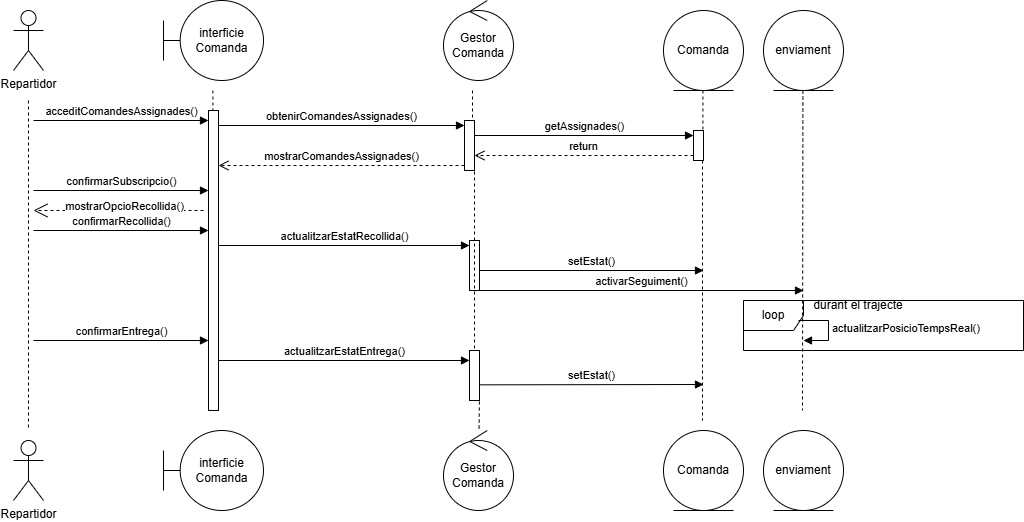

The diagram above was exported from draw.io. Its source (the exported page's mxGraphModel, read from the mxfile embedded in the PNG):
<mxGraphModel dx="374" dy="604" grid="1" gridSize="10" guides="1" tooltips="1" connect="1" arrows="1" fold="1" page="1" pageScale="1" pageWidth="827" pageHeight="1169" math="0" shadow="0">
  <root>
    <mxCell id="0" />
    <mxCell id="1" parent="0" />
    <mxCell id="9Rg-rdTK7GkZ2NTJodrl-3" parent="1" style="shape=umlActor;verticalLabelPosition=bottom;verticalAlign=top;html=1;" value="Repartidor" vertex="1">
      <mxGeometry height="60" width="30" x="950" y="60" as="geometry" />
    </mxCell>
    <mxCell id="9Rg-rdTK7GkZ2NTJodrl-4" parent="1" style="shape=umlActor;verticalLabelPosition=bottom;verticalAlign=top;html=1;" value="Repartidor" vertex="1">
      <mxGeometry height="60" width="30" x="950" y="490" as="geometry" />
    </mxCell>
    <mxCell id="9Rg-rdTK7GkZ2NTJodrl-5" parent="1" style="shape=umlBoundary;whiteSpace=wrap;html=1;" value="interficie&lt;div&gt;Comanda&lt;/div&gt;" vertex="1">
      <mxGeometry height="80" width="100" x="1100" y="50" as="geometry" />
    </mxCell>
    <mxCell id="9Rg-rdTK7GkZ2NTJodrl-6" parent="1" style="shape=umlBoundary;whiteSpace=wrap;html=1;" value="interficie&lt;div&gt;Comanda&lt;/div&gt;" vertex="1">
      <mxGeometry height="80" width="100" x="1100" y="480" as="geometry" />
    </mxCell>
    <mxCell id="9Rg-rdTK7GkZ2NTJodrl-7" parent="1" style="ellipse;shape=umlControl;whiteSpace=wrap;html=1;" value="Gestor&lt;div&gt;Comanda&lt;/div&gt;" vertex="1">
      <mxGeometry height="80" width="70" x="1380" y="50" as="geometry" />
    </mxCell>
    <mxCell id="9Rg-rdTK7GkZ2NTJodrl-8" parent="1" style="ellipse;shape=umlControl;whiteSpace=wrap;html=1;" value="Gestor&lt;div&gt;Comanda&lt;/div&gt;" vertex="1">
      <mxGeometry height="80" width="70" x="1380" y="480" as="geometry" />
    </mxCell>
    <mxCell id="9Rg-rdTK7GkZ2NTJodrl-9" parent="1" style="ellipse;shape=umlEntity;whiteSpace=wrap;html=1;" value="Comanda" vertex="1">
      <mxGeometry height="80" width="80" x="1600" y="60" as="geometry" />
    </mxCell>
    <mxCell id="9Rg-rdTK7GkZ2NTJodrl-10" parent="1" style="ellipse;shape=umlEntity;whiteSpace=wrap;html=1;" value="Comanda" vertex="1">
      <mxGeometry height="80" width="80" x="1600" y="480" as="geometry" />
    </mxCell>
    <mxCell id="9Rg-rdTK7GkZ2NTJodrl-11" edge="1" parent="1" style="edgeStyle=none;rounded=0;orthogonalLoop=1;jettySize=auto;html=1;endArrow=none;endFill=0;dashed=1;">
      <mxGeometry relative="1" as="geometry">
        <mxPoint x="965" y="150" as="sourcePoint" />
        <mxPoint x="965" y="480" as="targetPoint" />
      </mxGeometry>
    </mxCell>
    <mxCell id="9Rg-rdTK7GkZ2NTJodrl-12" edge="1" parent="1" source="9Rg-rdTK7GkZ2NTJodrl-16" style="edgeStyle=none;rounded=0;orthogonalLoop=1;jettySize=auto;html=1;endArrow=none;endFill=0;dashed=1;">
      <mxGeometry relative="1" as="geometry">
        <mxPoint x="1149.4099999999999" y="140" as="sourcePoint" />
        <mxPoint x="1149.4099999999999" y="460" as="targetPoint" />
      </mxGeometry>
    </mxCell>
    <mxCell id="9Rg-rdTK7GkZ2NTJodrl-13" edge="1" parent="1" style="edgeStyle=none;rounded=0;orthogonalLoop=1;jettySize=auto;html=1;endArrow=none;endFill=0;dashed=1;">
      <mxGeometry relative="1" as="geometry">
        <mxPoint x="1409" y="460" as="sourcePoint" />
        <mxPoint x="1409" y="460" as="targetPoint" />
      </mxGeometry>
    </mxCell>
    <mxCell id="9Rg-rdTK7GkZ2NTJodrl-15" edge="1" parent="1" style="edgeStyle=none;rounded=0;orthogonalLoop=1;jettySize=auto;html=1;endArrow=none;endFill=0;dashed=1;" target="9Rg-rdTK7GkZ2NTJodrl-16" value="">
      <mxGeometry relative="1" as="geometry">
        <mxPoint x="1149.4099999999999" y="140" as="sourcePoint" />
        <mxPoint x="1149.4099999999999" y="460" as="targetPoint" />
      </mxGeometry>
    </mxCell>
    <mxCell id="9Rg-rdTK7GkZ2NTJodrl-16" parent="1" style="html=1;points=[[0,0,0,0,5],[0,1,0,0,-5],[1,0,0,0,5],[1,1,0,0,-5]];perimeter=orthogonalPerimeter;outlineConnect=0;targetShapes=umlLifeline;portConstraint=eastwest;newEdgeStyle={&quot;curved&quot;:0,&quot;rounded&quot;:0};" value="" vertex="1">
      <mxGeometry height="300" width="10" x="1145" y="160" as="geometry" />
    </mxCell>
    <mxCell id="9Rg-rdTK7GkZ2NTJodrl-17" edge="1" parent="1" style="edgeStyle=none;rounded=0;orthogonalLoop=1;jettySize=auto;html=1;endArrow=none;endFill=0;dashed=1;" value="">
      <mxGeometry relative="1" as="geometry">
        <mxPoint x="1409" y="140" as="sourcePoint" />
        <mxPoint x="1409" y="180" as="targetPoint" />
      </mxGeometry>
    </mxCell>
    <mxCell id="9Rg-rdTK7GkZ2NTJodrl-18" edge="1" parent="1" source="9Rg-rdTK7GkZ2NTJodrl-55" style="edgeStyle=none;rounded=0;orthogonalLoop=1;jettySize=auto;html=1;endArrow=none;endFill=0;dashed=1;exitX=1;exitY=1;exitDx=0;exitDy=-5;exitPerimeter=0;" target="9Rg-rdTK7GkZ2NTJodrl-8" value="">
      <mxGeometry relative="1" as="geometry">
        <mxPoint x="1410" y="260" as="sourcePoint" />
        <mxPoint x="1410" y="320" as="targetPoint" />
      </mxGeometry>
    </mxCell>
    <mxCell id="9Rg-rdTK7GkZ2NTJodrl-19" parent="1" style="shape=umlFrame;whiteSpace=wrap;html=1;pointerEvents=0;" value="loop" vertex="1">
      <mxGeometry height="50" width="280" x="1680" y="350" as="geometry" />
    </mxCell>
    <mxCell id="9Rg-rdTK7GkZ2NTJodrl-20" edge="1" parent="1" source="9Rg-rdTK7GkZ2NTJodrl-34" style="edgeStyle=none;rounded=0;orthogonalLoop=1;jettySize=auto;html=1;endArrow=none;endFill=0;dashed=1;" value="">
      <mxGeometry relative="1" as="geometry">
        <mxPoint x="1639.41" y="140" as="sourcePoint" />
        <mxPoint x="1639" y="470" as="targetPoint" />
      </mxGeometry>
    </mxCell>
    <mxCell id="9Rg-rdTK7GkZ2NTJodrl-21" parent="1" style="html=1;points=[[0,0,0,0,5],[0,1,0,0,-5],[1,0,0,0,5],[1,1,0,0,-5]];perimeter=orthogonalPerimeter;outlineConnect=0;targetShapes=umlLifeline;portConstraint=eastwest;newEdgeStyle={&quot;curved&quot;:0,&quot;rounded&quot;:0};" value="" vertex="1">
      <mxGeometry height="50" width="10" x="1406" y="290" as="geometry" />
    </mxCell>
    <mxCell id="9Rg-rdTK7GkZ2NTJodrl-22" edge="1" parent="1" source="9Rg-rdTK7GkZ2NTJodrl-16" style="html=1;verticalAlign=bottom;endArrow=block;curved=0;rounded=0;entryX=0;entryY=0;entryDx=0;entryDy=5;" target="9Rg-rdTK7GkZ2NTJodrl-21" value="actualitzarEstatRecollida()">
      <mxGeometry relative="1" as="geometry">
        <mxPoint x="1336" y="325" as="sourcePoint" />
      </mxGeometry>
    </mxCell>
    <mxCell id="9Rg-rdTK7GkZ2NTJodrl-25" edge="1" parent="1" style="html=1;verticalAlign=bottom;endArrow=block;curved=0;rounded=0;" value="setEstat()">
      <mxGeometry relative="1" as="geometry">
        <mxPoint x="1416" y="320" as="sourcePoint" />
        <mxPoint x="1640" y="320" as="targetPoint" />
      </mxGeometry>
    </mxCell>
    <mxCell id="9Rg-rdTK7GkZ2NTJodrl-31" parent="1" style="html=1;points=[[0,0,0,0,5],[0,1,0,0,-5],[1,0,0,0,5],[1,1,0,0,-5]];perimeter=orthogonalPerimeter;outlineConnect=0;targetShapes=umlLifeline;portConstraint=eastwest;newEdgeStyle={&quot;curved&quot;:0,&quot;rounded&quot;:0};" value="" vertex="1">
      <mxGeometry height="50" width="10" x="1401" y="170" as="geometry" />
    </mxCell>
    <mxCell id="9Rg-rdTK7GkZ2NTJodrl-32" edge="1" parent="1" source="9Rg-rdTK7GkZ2NTJodrl-16" style="html=1;verticalAlign=bottom;endArrow=block;curved=0;rounded=0;entryX=0;entryY=0;entryDx=0;entryDy=5;" target="9Rg-rdTK7GkZ2NTJodrl-31" value="obtenirComandesAssignades()">
      <mxGeometry relative="1" as="geometry">
        <mxPoint x="1331" y="205" as="sourcePoint" />
      </mxGeometry>
    </mxCell>
    <mxCell id="9Rg-rdTK7GkZ2NTJodrl-33" edge="1" parent="1" source="9Rg-rdTK7GkZ2NTJodrl-31" style="html=1;verticalAlign=bottom;endArrow=open;dashed=1;endSize=8;curved=0;rounded=0;exitX=0;exitY=1;exitDx=0;exitDy=-5;" target="9Rg-rdTK7GkZ2NTJodrl-16" value="mostrarComandesAssignades()">
      <mxGeometry relative="1" as="geometry">
        <mxPoint x="1331" y="275" as="targetPoint" />
      </mxGeometry>
    </mxCell>
    <mxCell id="9Rg-rdTK7GkZ2NTJodrl-35" edge="1" parent="1" source="9Rg-rdTK7GkZ2NTJodrl-31" style="html=1;verticalAlign=bottom;endArrow=block;curved=0;rounded=0;entryX=0;entryY=0;entryDx=0;entryDy=5;" target="9Rg-rdTK7GkZ2NTJodrl-34" value="getAssignades()">
      <mxGeometry relative="1" as="geometry">
        <mxPoint x="1560" y="185" as="sourcePoint" />
      </mxGeometry>
    </mxCell>
    <mxCell id="9Rg-rdTK7GkZ2NTJodrl-36" edge="1" parent="1" source="9Rg-rdTK7GkZ2NTJodrl-34" style="html=1;verticalAlign=bottom;endArrow=open;dashed=1;endSize=8;curved=0;rounded=0;exitX=0;exitY=1;exitDx=0;exitDy=-5;" target="9Rg-rdTK7GkZ2NTJodrl-31" value="return">
      <mxGeometry relative="1" as="geometry">
        <mxPoint x="1560" y="255" as="targetPoint" />
      </mxGeometry>
    </mxCell>
    <mxCell id="9Rg-rdTK7GkZ2NTJodrl-37" edge="1" parent="1" style="html=1;verticalAlign=bottom;endArrow=block;curved=0;rounded=0;entryX=0;entryY=0;entryDx=0;entryDy=5;" value="acceditComandesAssignades()">
      <mxGeometry relative="1" as="geometry">
        <mxPoint x="970" y="170" as="sourcePoint" />
        <mxPoint x="1145" y="170" as="targetPoint" />
      </mxGeometry>
    </mxCell>
    <mxCell id="9Rg-rdTK7GkZ2NTJodrl-38" edge="1" parent="1" style="html=1;verticalAlign=bottom;endArrow=block;curved=0;rounded=0;entryX=0;entryY=0;entryDx=0;entryDy=5;" value="confirmarSubscripcio()">
      <mxGeometry relative="1" as="geometry">
        <mxPoint x="970" y="240" as="sourcePoint" />
        <mxPoint x="1145" y="240" as="targetPoint" />
      </mxGeometry>
    </mxCell>
    <mxCell id="9Rg-rdTK7GkZ2NTJodrl-41" parent="1" style="ellipse;shape=umlEntity;whiteSpace=wrap;html=1;" value="enviament" vertex="1">
      <mxGeometry height="80" width="80" x="1700" y="60" as="geometry" />
    </mxCell>
    <mxCell id="9Rg-rdTK7GkZ2NTJodrl-42" parent="1" style="ellipse;shape=umlEntity;whiteSpace=wrap;html=1;" value="enviament" vertex="1">
      <mxGeometry height="80" width="80" x="1700" y="480" as="geometry" />
    </mxCell>
    <mxCell id="9Rg-rdTK7GkZ2NTJodrl-44" edge="1" parent="1" style="edgeStyle=none;rounded=0;orthogonalLoop=1;jettySize=auto;html=1;endArrow=none;endFill=0;dashed=1;" value="">
      <mxGeometry relative="1" as="geometry">
        <mxPoint x="1739.41" y="140" as="sourcePoint" />
        <mxPoint x="1739" y="460" as="targetPoint" />
      </mxGeometry>
    </mxCell>
    <mxCell id="9Rg-rdTK7GkZ2NTJodrl-47" edge="1" parent="1" style="edgeStyle=none;rounded=0;orthogonalLoop=1;jettySize=auto;html=1;endArrow=none;endFill=0;dashed=1;" target="9Rg-rdTK7GkZ2NTJodrl-34" value="">
      <mxGeometry relative="1" as="geometry">
        <mxPoint x="1639.41" y="140" as="sourcePoint" />
        <mxPoint x="1639.4099999999999" y="360" as="targetPoint" />
      </mxGeometry>
    </mxCell>
    <mxCell id="9Rg-rdTK7GkZ2NTJodrl-34" parent="1" style="html=1;points=[[0,0,0,0,5],[0,1,0,0,-5],[1,0,0,0,5],[1,1,0,0,-5]];perimeter=orthogonalPerimeter;outlineConnect=0;targetShapes=umlLifeline;portConstraint=eastwest;newEdgeStyle={&quot;curved&quot;:0,&quot;rounded&quot;:0};" value="" vertex="1">
      <mxGeometry height="30" width="10" x="1630" y="180" as="geometry" />
    </mxCell>
    <mxCell id="9Rg-rdTK7GkZ2NTJodrl-48" edge="1" parent="1" style="endArrow=open;endFill=1;endSize=12;html=1;rounded=0;dashed=1;" value="">
      <mxGeometry relative="1" width="160" as="geometry">
        <mxPoint x="1140" y="260" as="sourcePoint" />
        <mxPoint x="970" y="260" as="targetPoint" />
      </mxGeometry>
    </mxCell>
    <mxCell id="9Rg-rdTK7GkZ2NTJodrl-50" connectable="0" parent="9Rg-rdTK7GkZ2NTJodrl-48" style="edgeLabel;html=1;align=center;verticalAlign=middle;resizable=0;points=[];" value="mostrarOpcioRecollida()" vertex="1">
      <mxGeometry relative="1" x="-0.1475" y="-5" as="geometry">
        <mxPoint x="-8" as="offset" />
      </mxGeometry>
    </mxCell>
    <mxCell id="9Rg-rdTK7GkZ2NTJodrl-52" edge="1" parent="1" style="html=1;verticalAlign=bottom;endArrow=block;curved=0;rounded=0;entryX=0;entryY=0;entryDx=0;entryDy=5;" value="confirmarRecollida()">
      <mxGeometry relative="1" as="geometry">
        <mxPoint x="970" y="280" as="sourcePoint" />
        <mxPoint x="1145" y="280" as="targetPoint" />
      </mxGeometry>
    </mxCell>
    <mxCell id="9Rg-rdTK7GkZ2NTJodrl-53" edge="1" parent="1" style="html=1;verticalAlign=bottom;endArrow=block;curved=0;rounded=0;" value="activarSeguiment()">
      <mxGeometry relative="1" as="geometry">
        <mxPoint x="1416" y="340" as="sourcePoint" />
        <mxPoint x="1740" y="340" as="targetPoint" />
      </mxGeometry>
    </mxCell>
    <mxCell id="9Rg-rdTK7GkZ2NTJodrl-54" edge="1" parent="1" style="html=1;verticalAlign=bottom;endArrow=block;curved=0;rounded=0;" value="actualitzarEstatEntrega()">
      <mxGeometry relative="1" as="geometry">
        <mxPoint x="1155" y="410" as="sourcePoint" />
        <mxPoint x="1406" y="410" as="targetPoint" />
      </mxGeometry>
    </mxCell>
    <mxCell id="9Rg-rdTK7GkZ2NTJodrl-56" edge="1" parent="1" source="9Rg-rdTK7GkZ2NTJodrl-31" style="edgeStyle=none;rounded=0;orthogonalLoop=1;jettySize=auto;html=1;endArrow=none;endFill=0;dashed=1;exitX=1;exitY=1;exitDx=0;exitDy=-5;exitPerimeter=0;" target="9Rg-rdTK7GkZ2NTJodrl-55" value="">
      <mxGeometry relative="1" as="geometry">
        <mxPoint x="1411" y="215" as="sourcePoint" />
        <mxPoint x="1414" y="480" as="targetPoint" />
      </mxGeometry>
    </mxCell>
    <mxCell id="9Rg-rdTK7GkZ2NTJodrl-55" parent="1" style="html=1;points=[[0,0,0,0,5],[0,1,0,0,-5],[1,0,0,0,5],[1,1,0,0,-5]];perimeter=orthogonalPerimeter;outlineConnect=0;targetShapes=umlLifeline;portConstraint=eastwest;newEdgeStyle={&quot;curved&quot;:0,&quot;rounded&quot;:0};" value="" vertex="1">
      <mxGeometry height="50" width="10" x="1406" y="400" as="geometry" />
    </mxCell>
    <mxCell id="9Rg-rdTK7GkZ2NTJodrl-57" edge="1" parent="1" style="html=1;verticalAlign=bottom;endArrow=block;curved=0;rounded=0;" value="setEstat()">
      <mxGeometry relative="1" as="geometry">
        <mxPoint x="1416" y="434.33" as="sourcePoint" />
        <mxPoint x="1640" y="434" as="targetPoint" />
      </mxGeometry>
    </mxCell>
    <mxCell id="9Rg-rdTK7GkZ2NTJodrl-58" edge="1" parent="1" style="html=1;verticalAlign=bottom;endArrow=block;curved=0;rounded=0;entryX=0;entryY=0;entryDx=0;entryDy=5;" value="confirmarEntrega()">
      <mxGeometry relative="1" as="geometry">
        <mxPoint x="970" y="390" as="sourcePoint" />
        <mxPoint x="1145" y="390" as="targetPoint" />
      </mxGeometry>
    </mxCell>
    <mxCell id="9Rg-rdTK7GkZ2NTJodrl-60" edge="1" parent="1" style="html=1;align=left;spacingLeft=2;endArrow=block;rounded=0;edgeStyle=orthogonalEdgeStyle;curved=0;rounded=0;" value="actualitzarPosicioTempsReal()">
      <mxGeometry relative="1" as="geometry">
        <Array as="points">
          <mxPoint x="1765" y="370" />
          <mxPoint x="1765" y="390" />
          <mxPoint x="1740" y="390" />
        </Array>
        <mxPoint x="1735" y="370" as="sourcePoint" />
        <mxPoint x="1740" y="390" as="targetPoint" />
      </mxGeometry>
    </mxCell>
    <mxCell id="9Rg-rdTK7GkZ2NTJodrl-62" parent="1" style="text;html=1;whiteSpace=wrap;strokeColor=none;fillColor=none;align=center;verticalAlign=middle;rounded=0;" value="durant el trajecte" vertex="1">
      <mxGeometry height="30" width="110" x="1740" y="340" as="geometry" />
    </mxCell>
  </root>
</mxGraphModel>